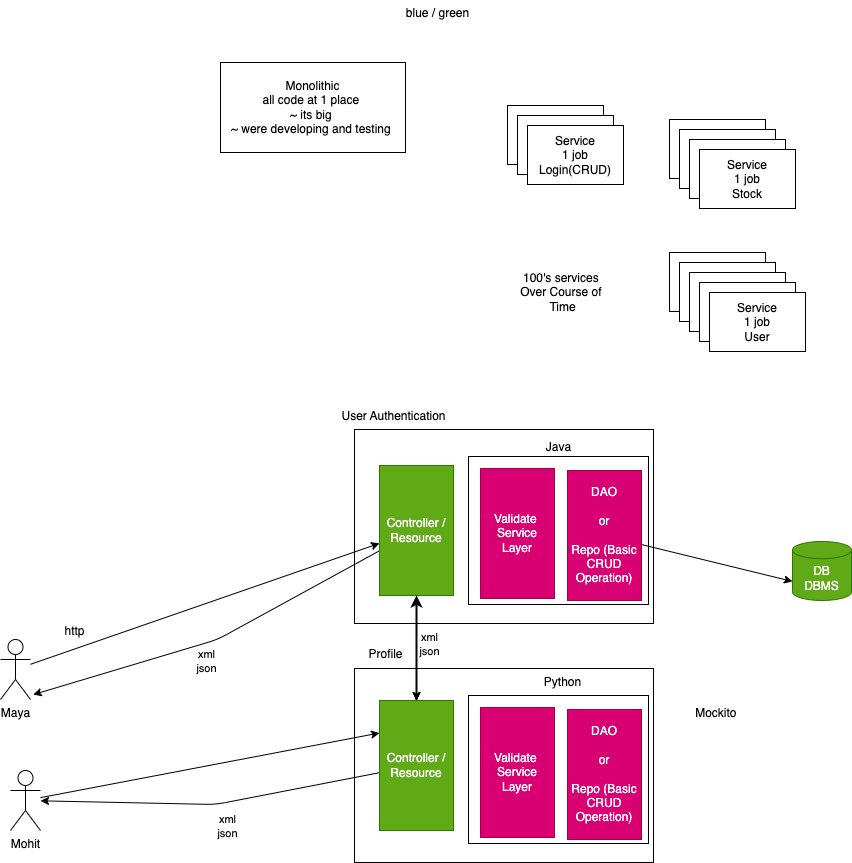

The diagram above was exported from draw.io. Its source (the exported page's mxGraphModel, read from the mxfile embedded in the PNG):
<mxGraphModel dx="1196" dy="932" grid="0" gridSize="10" guides="1" tooltips="1" connect="1" arrows="1" fold="1" page="0" pageScale="1" pageWidth="827" pageHeight="1169" math="0" shadow="0">
  <root>
    <mxCell id="0" />
    <mxCell id="1" parent="0" />
    <mxCell id="18" value="" style="rounded=0;whiteSpace=wrap;html=1;" vertex="1" parent="1">
      <mxGeometry x="-44" y="283" width="299" height="194" as="geometry" />
    </mxCell>
    <mxCell id="23" value="" style="rounded=0;whiteSpace=wrap;html=1;" vertex="1" parent="1">
      <mxGeometry x="70" y="310" width="180" height="148" as="geometry" />
    </mxCell>
    <mxCell id="2" value="Monolithic&lt;br&gt;all code at 1 place&amp;nbsp;&lt;br&gt;~ its big&amp;nbsp;&lt;br&gt;~ were developing and testing&amp;nbsp;" style="rounded=0;whiteSpace=wrap;html=1;" vertex="1" parent="1">
      <mxGeometry x="-178" y="-84" width="185" height="90" as="geometry" />
    </mxCell>
    <mxCell id="3" value="Service&lt;br&gt;1 job&lt;br&gt;Login(CRUD)" style="rounded=0;whiteSpace=wrap;html=1;" vertex="1" parent="1">
      <mxGeometry x="109" y="-41" width="96" height="59" as="geometry" />
    </mxCell>
    <mxCell id="4" value="Service&lt;br&gt;1 job&lt;br&gt;Stock" style="rounded=0;whiteSpace=wrap;html=1;" vertex="1" parent="1">
      <mxGeometry x="271" y="-27" width="96" height="59" as="geometry" />
    </mxCell>
    <mxCell id="5" value="Service&lt;br&gt;1 job&lt;br&gt;User" style="rounded=0;whiteSpace=wrap;html=1;" vertex="1" parent="1">
      <mxGeometry x="271" y="106" width="96" height="59" as="geometry" />
    </mxCell>
    <mxCell id="6" value="blue / green" style="text;html=1;align=center;verticalAlign=middle;resizable=0;points=[];autosize=1;strokeColor=none;fillColor=none;" vertex="1" parent="1">
      <mxGeometry x="-2" y="-146" width="81" height="26" as="geometry" />
    </mxCell>
    <mxCell id="7" value="Service&lt;br&gt;1 job&lt;br&gt;Login(CRUD)" style="rounded=0;whiteSpace=wrap;html=1;" vertex="1" parent="1">
      <mxGeometry x="119" y="-31" width="96" height="59" as="geometry" />
    </mxCell>
    <mxCell id="8" value="Service&lt;br&gt;1 job&lt;br&gt;Login(CRUD)" style="rounded=0;whiteSpace=wrap;html=1;" vertex="1" parent="1">
      <mxGeometry x="129" y="-21" width="96" height="59" as="geometry" />
    </mxCell>
    <mxCell id="9" value="Service&lt;br&gt;1 job&lt;br&gt;Stock" style="rounded=0;whiteSpace=wrap;html=1;" vertex="1" parent="1">
      <mxGeometry x="281" y="-17" width="96" height="59" as="geometry" />
    </mxCell>
    <mxCell id="10" value="Service&lt;br&gt;1 job&lt;br&gt;Stock" style="rounded=0;whiteSpace=wrap;html=1;" vertex="1" parent="1">
      <mxGeometry x="291" y="-7" width="96" height="59" as="geometry" />
    </mxCell>
    <mxCell id="11" value="Service&lt;br&gt;1 job&lt;br&gt;Stock" style="rounded=0;whiteSpace=wrap;html=1;" vertex="1" parent="1">
      <mxGeometry x="301" y="3" width="96" height="59" as="geometry" />
    </mxCell>
    <mxCell id="12" value="Service&lt;br&gt;1 job&lt;br&gt;User" style="rounded=0;whiteSpace=wrap;html=1;" vertex="1" parent="1">
      <mxGeometry x="281" y="116" width="96" height="59" as="geometry" />
    </mxCell>
    <mxCell id="13" value="Service&lt;br&gt;1 job&lt;br&gt;User" style="rounded=0;whiteSpace=wrap;html=1;" vertex="1" parent="1">
      <mxGeometry x="291" y="126" width="96" height="59" as="geometry" />
    </mxCell>
    <mxCell id="14" value="Service&lt;br&gt;1 job&lt;br&gt;User" style="rounded=0;whiteSpace=wrap;html=1;" vertex="1" parent="1">
      <mxGeometry x="301" y="136" width="96" height="59" as="geometry" />
    </mxCell>
    <mxCell id="15" value="Service&lt;br&gt;1 job&lt;br&gt;User" style="rounded=0;whiteSpace=wrap;html=1;" vertex="1" parent="1">
      <mxGeometry x="311" y="146" width="96" height="59" as="geometry" />
    </mxCell>
    <mxCell id="16" value="100's services&amp;nbsp;&lt;br&gt;Over Course of&amp;nbsp;&lt;br&gt;Time" style="text;html=1;align=center;verticalAlign=middle;resizable=0;points=[];autosize=1;strokeColor=none;fillColor=none;" vertex="1" parent="1">
      <mxGeometry x="112" y="118" width="103" height="55" as="geometry" />
    </mxCell>
    <mxCell id="17" value="DB&lt;br&gt;DBMS" style="shape=cylinder3;whiteSpace=wrap;html=1;boundedLbl=1;backgroundOutline=1;size=8.600016276041572;fillColor=#60a917;fontColor=#ffffff;strokeColor=#2D7600;" vertex="1" parent="1">
      <mxGeometry x="394" y="395" width="59" height="59" as="geometry" />
    </mxCell>
    <mxCell id="20" style="edgeStyle=none;html=1;entryX=0;entryY=0;entryDx=0;entryDy=39.949991861979214;entryPerimeter=0;" edge="1" parent="1" source="19" target="17">
      <mxGeometry relative="1" as="geometry" />
    </mxCell>
    <mxCell id="19" value="DAO&lt;br&gt;&lt;br&gt;&amp;nbsp;or&amp;nbsp;&lt;br&gt;&lt;br&gt;Repo (Basic CRUD Operation)" style="rounded=0;whiteSpace=wrap;html=1;fillColor=#d80073;fontColor=#ffffff;strokeColor=#A50040;" vertex="1" parent="1">
      <mxGeometry x="169" y="324" width="74" height="130" as="geometry" />
    </mxCell>
    <mxCell id="21" value="Validate&amp;nbsp;&lt;br&gt;Service&lt;br&gt;Layer" style="rounded=0;whiteSpace=wrap;html=1;fillColor=#d80073;fontColor=#ffffff;strokeColor=#A50040;" vertex="1" parent="1">
      <mxGeometry x="82" y="322" width="74" height="130" as="geometry" />
    </mxCell>
    <mxCell id="24" value="" style="rounded=0;whiteSpace=wrap;html=1;" vertex="1" parent="1">
      <mxGeometry x="-44" y="522" width="299" height="194" as="geometry" />
    </mxCell>
    <mxCell id="25" value="" style="rounded=0;whiteSpace=wrap;html=1;" vertex="1" parent="1">
      <mxGeometry x="70" y="549" width="180" height="148" as="geometry" />
    </mxCell>
    <mxCell id="26" value="DAO&lt;br&gt;&lt;br&gt;&amp;nbsp;or&amp;nbsp;&lt;br&gt;&lt;br&gt;Repo (Basic CRUD Operation)" style="rounded=0;whiteSpace=wrap;html=1;fillColor=#d80073;fontColor=#ffffff;strokeColor=#A50040;" vertex="1" parent="1">
      <mxGeometry x="169" y="563" width="74" height="130" as="geometry" />
    </mxCell>
    <mxCell id="27" value="Validate&amp;nbsp;&lt;br&gt;Service&lt;br&gt;Layer" style="rounded=0;whiteSpace=wrap;html=1;fillColor=#d80073;fontColor=#ffffff;strokeColor=#A50040;" vertex="1" parent="1">
      <mxGeometry x="82" y="561" width="74" height="130" as="geometry" />
    </mxCell>
    <mxCell id="28" value="Java" style="text;html=1;align=center;verticalAlign=middle;resizable=0;points=[];autosize=1;strokeColor=none;fillColor=none;" vertex="1" parent="1">
      <mxGeometry x="138.5" y="288" width="43" height="26" as="geometry" />
    </mxCell>
    <mxCell id="29" value="Python" style="text;html=1;align=center;verticalAlign=middle;resizable=0;points=[];autosize=1;strokeColor=none;fillColor=none;" vertex="1" parent="1">
      <mxGeometry x="136" y="523" width="55" height="26" as="geometry" />
    </mxCell>
    <mxCell id="31" style="edgeStyle=none;html=1;" edge="1" parent="1" source="30" target="33">
      <mxGeometry relative="1" as="geometry">
        <mxPoint x="-79" y="426" as="targetPoint" />
      </mxGeometry>
    </mxCell>
    <mxCell id="30" value="Maya" style="shape=umlActor;verticalLabelPosition=bottom;verticalAlign=top;html=1;outlineConnect=0;" vertex="1" parent="1">
      <mxGeometry x="-398" y="493" width="30" height="60" as="geometry" />
    </mxCell>
    <mxCell id="32" value="http" style="text;html=1;align=center;verticalAlign=middle;resizable=0;points=[];autosize=1;strokeColor=none;fillColor=none;" vertex="1" parent="1">
      <mxGeometry x="-343" y="472" width="38" height="26" as="geometry" />
    </mxCell>
    <mxCell id="34" style="edgeStyle=none;html=1;" edge="1" parent="1" source="33">
      <mxGeometry relative="1" as="geometry">
        <mxPoint x="-365.33125813802087" y="548.1333821614583" as="targetPoint" />
        <Array as="points">
          <mxPoint x="-181" y="493" />
        </Array>
      </mxGeometry>
    </mxCell>
    <mxCell id="35" value="xml&lt;br&gt;json" style="edgeLabel;html=1;align=center;verticalAlign=middle;resizable=0;points=[];" vertex="1" connectable="0" parent="34">
      <mxGeometry x="0.111" y="-2" relative="1" as="geometry">
        <mxPoint x="13" y="17" as="offset" />
      </mxGeometry>
    </mxCell>
    <mxCell id="44" style="edgeStyle=none;html=1;" edge="1" parent="1" source="33" target="36">
      <mxGeometry relative="1" as="geometry" />
    </mxCell>
    <mxCell id="46" style="edgeStyle=none;html=1;" edge="1" parent="1" source="33" target="36">
      <mxGeometry relative="1" as="geometry" />
    </mxCell>
    <mxCell id="33" value="Controller /&lt;br&gt;Resource" style="rounded=0;whiteSpace=wrap;html=1;fillColor=#60a917;fontColor=#ffffff;strokeColor=#2D7600;" vertex="1" parent="1">
      <mxGeometry x="-19" y="319" width="74" height="130" as="geometry" />
    </mxCell>
    <mxCell id="39" style="edgeStyle=none;html=1;" edge="1" parent="1" source="36" target="37">
      <mxGeometry relative="1" as="geometry">
        <Array as="points">
          <mxPoint x="-183" y="658" />
        </Array>
      </mxGeometry>
    </mxCell>
    <mxCell id="40" value="xml&lt;br&gt;json" style="edgeLabel;html=1;align=center;verticalAlign=middle;resizable=0;points=[];" vertex="1" connectable="0" parent="39">
      <mxGeometry x="-0.0605" y="1" relative="1" as="geometry">
        <mxPoint x="5" y="22" as="offset" />
      </mxGeometry>
    </mxCell>
    <mxCell id="43" style="edgeStyle=none;html=1;strokeWidth=2;" edge="1" parent="1" source="36" target="33">
      <mxGeometry relative="1" as="geometry" />
    </mxCell>
    <mxCell id="45" value="xml&lt;br&gt;json" style="edgeLabel;html=1;align=center;verticalAlign=middle;resizable=0;points=[];" vertex="1" connectable="0" parent="43">
      <mxGeometry x="0.0971" y="-1" relative="1" as="geometry">
        <mxPoint x="12" y="1" as="offset" />
      </mxGeometry>
    </mxCell>
    <mxCell id="36" value="Controller /&lt;br&gt;Resource" style="rounded=0;whiteSpace=wrap;html=1;fillColor=#60a917;fontColor=#ffffff;strokeColor=#2D7600;" vertex="1" parent="1">
      <mxGeometry x="-19" y="554" width="74" height="130" as="geometry" />
    </mxCell>
    <mxCell id="38" style="edgeStyle=none;html=1;entryX=0;entryY=0.25;entryDx=0;entryDy=0;" edge="1" parent="1" source="37" target="36">
      <mxGeometry relative="1" as="geometry" />
    </mxCell>
    <mxCell id="37" value="Mohit" style="shape=umlActor;verticalLabelPosition=bottom;verticalAlign=top;html=1;outlineConnect=0;" vertex="1" parent="1">
      <mxGeometry x="-388" y="624" width="30" height="60" as="geometry" />
    </mxCell>
    <mxCell id="41" value="User Authentication" style="text;html=1;align=center;verticalAlign=middle;resizable=0;points=[];autosize=1;strokeColor=none;fillColor=none;" vertex="1" parent="1">
      <mxGeometry x="-66" y="257" width="122" height="26" as="geometry" />
    </mxCell>
    <mxCell id="42" value="Profile" style="text;html=1;align=center;verticalAlign=middle;resizable=0;points=[];autosize=1;strokeColor=none;fillColor=none;" vertex="1" parent="1">
      <mxGeometry x="-39" y="495" width="52" height="26" as="geometry" />
    </mxCell>
    <mxCell id="47" value="Mockito&amp;nbsp;" style="text;html=1;align=center;verticalAlign=middle;resizable=0;points=[];autosize=1;strokeColor=none;fillColor=none;" vertex="1" parent="1">
      <mxGeometry x="287.5" y="554" width="63" height="26" as="geometry" />
    </mxCell>
  </root>
</mxGraphModel>